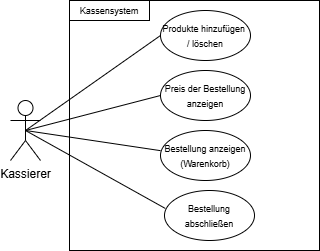

The diagram above was exported from draw.io. Its source (the exported page's mxGraphModel, read from the mxfile embedded in the PNG):
<mxGraphModel dx="1273" dy="694" grid="1" gridSize="10" guides="1" tooltips="1" connect="1" arrows="1" fold="1" page="1" pageScale="1" pageWidth="827" pageHeight="1169" math="0" shadow="0">
  <root>
    <mxCell id="0" />
    <mxCell id="1" parent="0" />
    <mxCell id="vzCigvq94tXPgCNkXc8X-1" parent="1" style="shape=umlActor;verticalLabelPosition=bottom;verticalAlign=top;html=1;outlineConnect=0;" value="Kassierer" vertex="1">
      <mxGeometry height="60" width="30" x="170" y="260" as="geometry" />
    </mxCell>
    <mxCell id="vzCigvq94tXPgCNkXc8X-3" parent="1" style="whiteSpace=wrap;html=1;aspect=fixed;" value="" vertex="1">
      <mxGeometry height="250" width="250" x="229" y="160" as="geometry" />
    </mxCell>
    <mxCell id="vzCigvq94tXPgCNkXc8X-6" parent="1" style="rounded=0;whiteSpace=wrap;html=1;" value="&lt;font style=&quot;font-size: 9px;&quot;&gt;Kassensystem&lt;/font&gt;" vertex="1">
      <mxGeometry height="20" width="80" x="229" y="160" as="geometry" />
    </mxCell>
    <mxCell id="vzCigvq94tXPgCNkXc8X-12" parent="1" style="ellipse;whiteSpace=wrap;html=1;" value="&lt;font style=&quot;font-size: 9px;&quot;&gt;Produkte hinzufügen&amp;nbsp; / löschen&lt;/font&gt;" vertex="1">
      <mxGeometry height="50" width="90" x="320" y="170" as="geometry" />
    </mxCell>
    <mxCell id="vzCigvq94tXPgCNkXc8X-13" edge="1" parent="1" source="vzCigvq94tXPgCNkXc8X-1" style="endArrow=none;html=1;rounded=0;entryX=0;entryY=0.5;entryDx=0;entryDy=0;exitX=0.5;exitY=0.5;exitDx=0;exitDy=0;exitPerimeter=0;" target="vzCigvq94tXPgCNkXc8X-12" value="">
      <mxGeometry height="50" relative="1" width="50" as="geometry">
        <mxPoint x="420" y="390" as="sourcePoint" />
        <mxPoint x="470" y="340" as="targetPoint" />
      </mxGeometry>
    </mxCell>
    <mxCell id="vzCigvq94tXPgCNkXc8X-14" parent="1" style="ellipse;whiteSpace=wrap;html=1;" value="&lt;font style=&quot;font-size: 9px;&quot;&gt;Bestellung anzeigen (Warenkorb)&lt;/font&gt;" vertex="1">
      <mxGeometry height="50" width="90" x="320" y="290" as="geometry" />
    </mxCell>
    <mxCell id="vzCigvq94tXPgCNkXc8X-15" edge="1" parent="1" source="vzCigvq94tXPgCNkXc8X-1" style="endArrow=none;html=1;rounded=0;exitX=0.5;exitY=0.5;exitDx=0;exitDy=0;exitPerimeter=0;entryX=0;entryY=0.403;entryDx=0;entryDy=0;entryPerimeter=0;" target="vzCigvq94tXPgCNkXc8X-14" value="">
      <mxGeometry height="50" relative="1" width="50" as="geometry">
        <mxPoint x="420" y="410" as="sourcePoint" />
        <mxPoint x="470" y="360" as="targetPoint" />
      </mxGeometry>
    </mxCell>
    <mxCell id="vzCigvq94tXPgCNkXc8X-23" parent="1" style="ellipse;whiteSpace=wrap;html=1;" value="&lt;font style=&quot;font-size: 9px;&quot;&gt;Preis der Bestellung anzeigen&lt;/font&gt;" vertex="1">
      <mxGeometry height="50" width="90" x="320" y="230" as="geometry" />
    </mxCell>
    <mxCell id="vzCigvq94tXPgCNkXc8X-27" edge="1" parent="1" source="vzCigvq94tXPgCNkXc8X-1" style="endArrow=none;html=1;rounded=0;entryX=0;entryY=0.5;entryDx=0;entryDy=0;exitX=0.5;exitY=0.5;exitDx=0;exitDy=0;exitPerimeter=0;" target="vzCigvq94tXPgCNkXc8X-23" value="">
      <mxGeometry height="50" relative="1" width="50" as="geometry">
        <mxPoint x="190" y="290" as="sourcePoint" />
        <mxPoint x="500" y="350" as="targetPoint" />
      </mxGeometry>
    </mxCell>
    <mxCell id="vzCigvq94tXPgCNkXc8X-28" parent="1" style="ellipse;whiteSpace=wrap;html=1;" value="&lt;font style=&quot;font-size: 9px;&quot;&gt;Bestellung abschließen&lt;/font&gt;" vertex="1">
      <mxGeometry height="50" width="90" x="324" y="350" as="geometry" />
    </mxCell>
    <mxCell id="vzCigvq94tXPgCNkXc8X-29" edge="1" parent="1" source="vzCigvq94tXPgCNkXc8X-1" style="endArrow=none;html=1;rounded=0;exitX=0.5;exitY=0.5;exitDx=0;exitDy=0;exitPerimeter=0;entryX=0.009;entryY=0.359;entryDx=0;entryDy=0;entryPerimeter=0;" target="vzCigvq94tXPgCNkXc8X-28" value="">
      <mxGeometry height="50" relative="1" width="50" as="geometry">
        <mxPoint x="410" y="340" as="sourcePoint" />
        <mxPoint x="460" y="290" as="targetPoint" />
      </mxGeometry>
    </mxCell>
  </root>
</mxGraphModel>